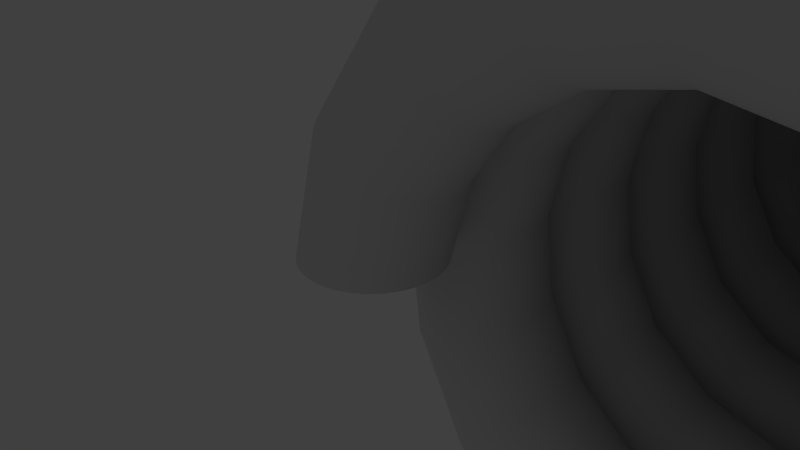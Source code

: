 # Source: Spring_BLEND.blend  (saved by Blender 2.70.0; exported with 4.5.12 LTS)
import bpy
from mathutils import Matrix  # noqa: F401  (used for matrix-valued properties, if any)

bpy.ops.wm.read_factory_settings(use_empty=True)
scene = bpy.context.scene
scene.name = 'Scene'

# ---- collections
col_collection_1 = bpy.data.collections.new('Collection 1'); scene.collection.children.link(col_collection_1)

# ---- world
world_world = bpy.data.worlds.new('World'); scene.world = world_world
world_world.color = (0.05088, 0.05088, 0.05088)
world_world.use_sun_shadow = False
world_world.sun_shadow_jitter_overblur = 0.0
world_world.cycles.sampling_method = 'MANUAL'
world_world.cycles.sample_map_resolution = 256

# ---- cameras
cam_camera = bpy.data.cameras.new('Camera')
cam_camera.clip_end = 100.0
cam_camera.lens = 35.0
cam_camera.sensor_width = 32.0
cam_camera.sensor_height = 18.0
cam_camera.ortho_scale = 7.314
cam_camera.dof.focus_distance = 0.0
cam_camera.dof.aperture_fstop = 128.0

# ---- lights
light_lamp = bpy.data.lights.new('Lamp', 'POINT')
light_lamp.transmission_factor = 0.0
light_lamp.cutoff_distance = 30.0
light_lamp.energy = 100.0
light_lamp.shadow_buffer_clip_start = 1.001
light_lamp.shadow_soft_size = 0.1
light_lamp.shadow_maximum_resolution = 0.006
light_lamp.use_absolute_resolution = True
light_lamp.cycles.use_multiple_importance_sampling = False

# ---- meshes
me_circle = bpy.data.meshes.new('Circle')
me_circle.from_pydata([(-4.0, 1.0, 0.0), (-4.195, 0.9808, 0.0), (-4.383, 0.9239, 0.0), (-4.556, 0.8315, 0.0), (-4.707, 0.7071, 0.0), (-4.831, 0.5556, 0.0), (-4.924, 0.3827, 0.0), (-4.981, 0.1951, 0.0), (-5.0, 7.55e-08, 0.0), (-4.981, -0.1951, 0.0), (-4.924, -0.3827, 0.0), (-4.831, -0.5556, 0.0), (-4.707, -0.7071, 0.0), (-4.556, -0.8315, 0.0), (-4.383, -0.9239, 0.0), (-4.195, -0.9808, 0.0), (-4.0, -1.0, 0.0), (-3.805, -0.9808, 0.0), (-3.617, -0.9239, 0.0), (-3.444, -0.8315, 0.0), (-3.293, -0.7071, 0.0), (-3.169, -0.5556, 0.0), (-3.076, -0.3827, 0.0), (-3.019, -0.1951, 0.0), (-3.0, 9.656e-07, 0.0), (-3.019, 0.1951, 0.0), (-3.076, 0.3827, 0.0), (-3.169, 0.5556, 0.0), (-3.293, 0.7071, 0.0), (-3.444, 0.8315, 0.0), (-3.617, 0.9239, 0.0), (-3.805, 0.9808, 0.0)], [(1, 0), (2, 1), (3, 2), (4, 3), (5, 4), (6, 5), (7, 6), (8, 7), (9, 8), (10, 9), (11, 10), (12, 11), (13, 12), (14, 13), (15, 14), (16, 15), (17, 16), (18, 17), (19, 18), (20, 19), (21, 20), (22, 21), (23, 22), (24, 23), (25, 24), (26, 25), (27, 26), (28, 27), (29, 28), (30, 29), (31, 30), (0, 31)], [])
me_circle.use_remesh_preserve_volume = False
me_circle.use_remesh_preserve_attributes = False
me_circle.use_mirror_vertex_groups = False
me_circle.update()

# ---- objects
ob_circle = bpy.data.objects.new('Circle', me_circle)
ob_lamp = bpy.data.objects.new('Lamp', light_lamp)
ob_camera = bpy.data.objects.new('Camera', cam_camera)

# ---- transforms, parenting, visibility, modifiers, constraints
ob_circle.location = (4.0, 0.0, 0.0)
ob_circle.lineart.crease_threshold = 0.0
_m = ob_circle.modifiers.new('Screw', 'SCREW')
_m.steps = 60
_m.iterations = 10
_m.axis = 'Y'
_m.screw_offset = 2.0
_m.merge_threshold = 0.0
ob_lamp.location = (4.076, 1.005, 5.904)
ob_lamp.rotation_euler = (0.6503, 0.05522, 1.866)
ob_lamp.lock_rotations_4d = False
ob_lamp.empty_display_type = 'ARROWS'
ob_lamp.color = (0.0, 0.0, 0.0, 0.0)
ob_lamp.lineart.crease_threshold = 0.0
ob_camera.location = (7.481, -6.508, 5.344)
ob_camera.rotation_euler = (1.109, 0.01082, 0.8149)
ob_camera.lock_rotations_4d = False
ob_camera.empty_display_type = 'ARROWS'
ob_camera.color = (0.0, 0.0, 0.0, 0.0)
ob_camera.display_type = 'WIRE'
ob_camera.lineart.crease_threshold = 0.0

# ---- collection membership
col_collection_1.objects.link(ob_circle)
col_collection_1.objects.link(ob_lamp)
col_collection_1.objects.link(ob_camera)

# ---- scene / render settings (as saved in the file)
scene.camera = ob_camera
scene.frame_start = 1; scene.frame_end = 250; scene.frame_set(1)
scene.render.engine = 'BLENDER_EEVEE_NEXT'
scene.render.resolution_percentage = 50
scene.render.dither_intensity = 0.0
scene.cycles.use_denoising = False
scene.cycles.samples = 10
scene.cycles.sampling_pattern = 'TABULATED_SOBOL'
scene.cycles.light_sampling_threshold = 0.0
scene.cycles.use_adaptive_sampling = False
scene.cycles.use_light_tree = False
scene.cycles.blur_glossy = 0.0
scene.cycles.volume_bounces = 1
scene.cycles.pixel_filter_type = 'GAUSSIAN'
scene.cycles.sample_clamp_indirect = 0.0
scene.view_settings.view_transform = 'Standard'
bpy.context.view_layer.update()
